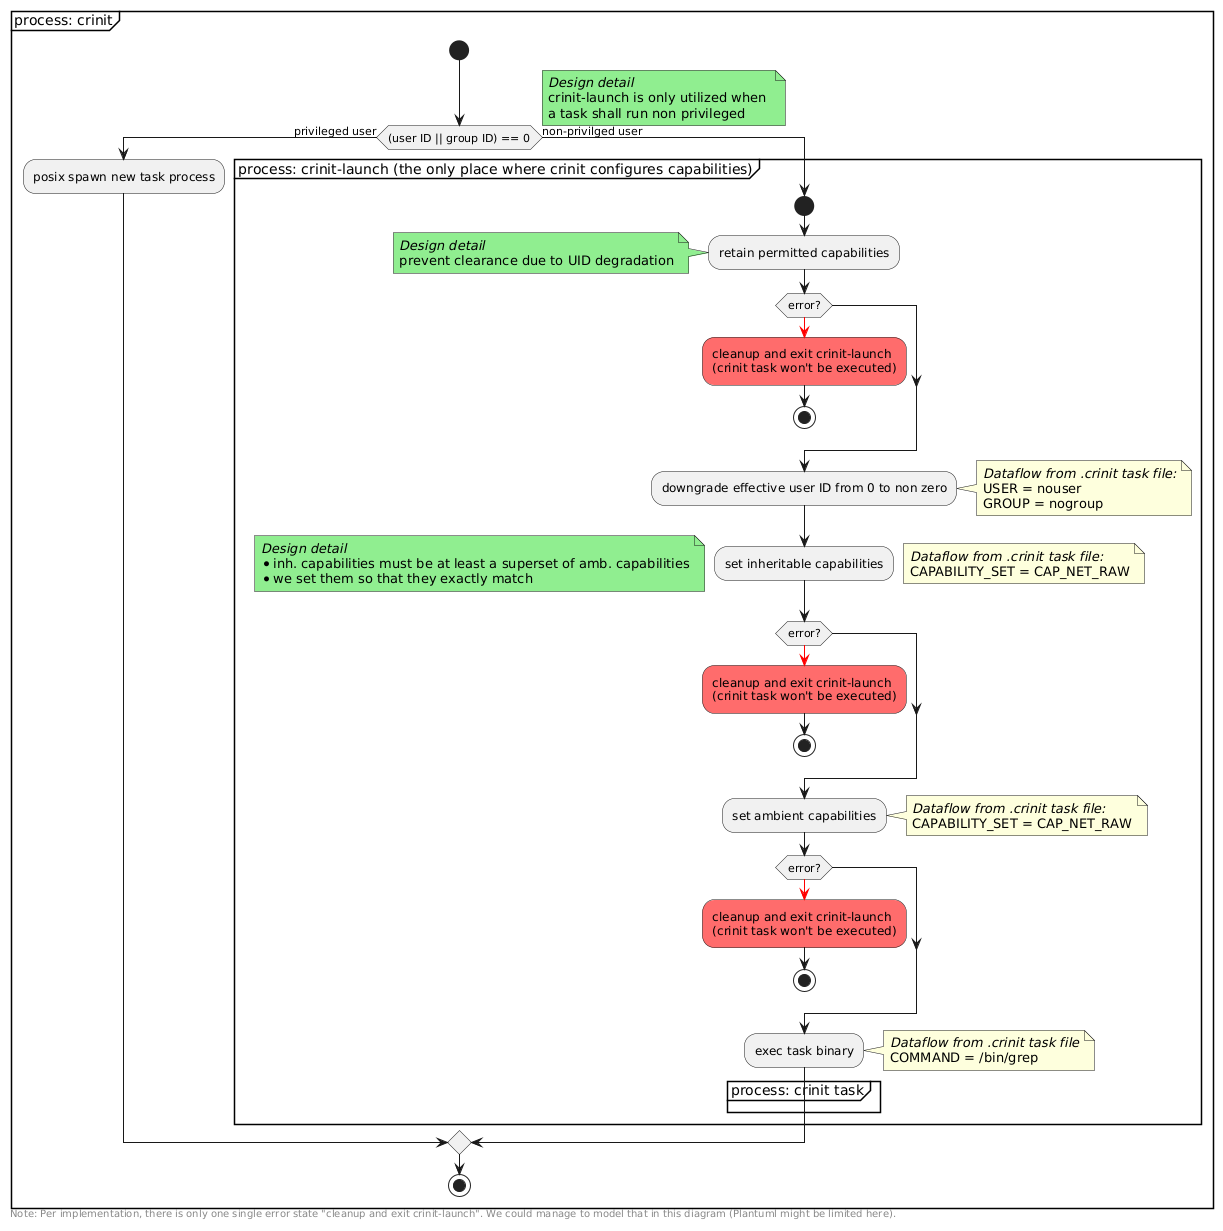

The diagram above was rendered by PlantUML. Its source (embedded in the PNG):
@startuml
!pragma useverticalif on
partition "process: crinit" {

start
if ((user ID || group ID) == 0) then (privileged user)
  note right #LightGreen
    <i>Design detail</i>
    crinit-launch is only utilized when %newline()
    a task shall run non privileged
  end note
  :posix spawn new task process;
else (non-privilged user)
  partition "process: crinit-launch (the only place where crinit configures capabilities)" {
    start

    :retain permitted capabilities;
    note left #LightGreen
      <i>Design detail</i>
      prevent clearance due to UID degradation
    end note
    if (error?) then
      -[#red]->
      #ff6c6c:cleanup and exit crinit-launch\n(crinit task won't be executed);
      stop
    endif
    
    label next_label
    :downgrade effective user ID from 0 to non zero;
    note right
      <i>Dataflow from .crinit task file:</i>
      USER = nouser
      GROUP = nogroup
    end note


    :set inheritable capabilities;
    note right
      <i>Dataflow from .crinit task file:</i>
      CAPABILITY_SET = CAP_NET_RAW
    end note
    note left #LightGreen
      <i>Design detail</i>
      * inh. capabilities must be at least a superset of amb. capabilities
      * we set them so that they exactly match
    end note

    if (error?) then
      -[#red]->
      #ff6c6c:cleanup and exit crinit-launch\n(crinit task won't be executed);
      stop
    endif

    :set ambient capabilities;
    note right
      <i>Dataflow from .crinit task file:</i>
      CAPABILITY_SET = CAP_NET_RAW
    end note
    if (error?) then
      -[#red]->
      #ff6c6c:cleanup and exit crinit-launch\n(crinit task won't be executed);
      stop
    endif

    :exec task binary;
    note right
      <i>Dataflow from .crinit task file</i>
      COMMAND = /bin/grep
    end note

    label target_label
    ':running Task;

    partition "process: crinit task" {

    }
  }
endif
stop
}

left footer
  Note: Per implementation, there is only one single error state "cleanup and exit crinit-launch". We could manage to model that in this diagram (Plantuml might be limited here).
end footer
@enduml